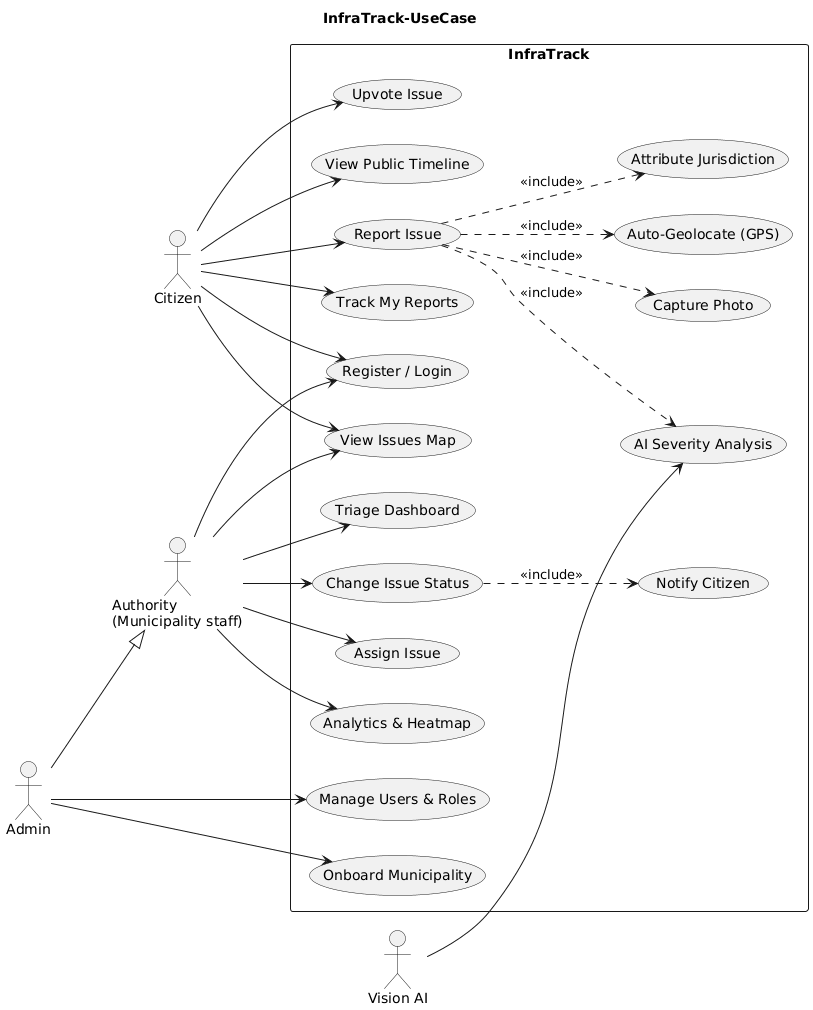

The diagram above was rendered by PlantUML. Its source (embedded in the PNG):
@startuml
title InfraTrack-UseCase
left to right direction
skinparam packageStyle rectangle

actor Citizen
actor "Authority\n(Municipality staff)" as Authority
actor Admin
actor "Vision AI" as AI

Admin --|> Authority

rectangle InfraTrack {
  usecase "Register / Login" as UC_Auth
  usecase "Report Issue" as UC_Report
  usecase "Capture Photo" as UC_Photo
  usecase "Auto-Geolocate (GPS)" as UC_Geo
  usecase "AI Severity Analysis" as UC_AI
  usecase "Attribute Jurisdiction" as UC_Attr
  usecase "Track My Reports" as UC_Track
  usecase "View Issues Map" as UC_Map
  usecase "Upvote Issue" as UC_Upvote
  usecase "View Public Timeline" as UC_Timeline
  usecase "Triage Dashboard" as UC_Triage
  usecase "Change Issue Status" as UC_Status
  usecase "Assign Issue" as UC_Assign
  usecase "Analytics & Heatmap" as UC_Analytics
  usecase "Manage Users & Roles" as UC_Users
  usecase "Onboard Municipality" as UC_Onboard
  usecase "Notify Citizen" as UC_Notify
}

Citizen --> UC_Auth
Citizen --> UC_Report
Citizen --> UC_Track
Citizen --> UC_Map
Citizen --> UC_Upvote
Citizen --> UC_Timeline

UC_Report ..> UC_Photo : <<include>>
UC_Report ..> UC_Geo   : <<include>>
UC_Report ..> UC_AI    : <<include>>
UC_Report ..> UC_Attr  : <<include>>

AI --> UC_AI

UC_Status ..> UC_Notify : <<include>>

Authority --> UC_Auth
Authority --> UC_Triage
Authority --> UC_Map
Authority --> UC_Status
Authority --> UC_Assign
Authority --> UC_Analytics

Admin --> UC_Users
Admin --> UC_Onboard
@enduml